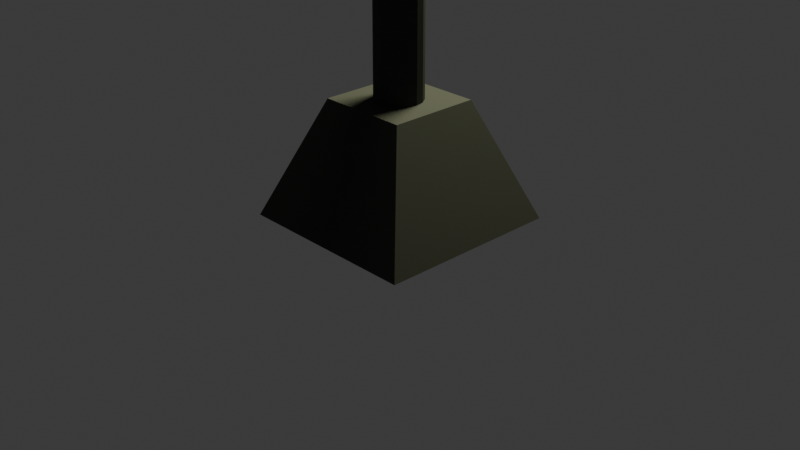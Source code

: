 # Source: streetlight.blend  (saved by Blender 4.3.34; exported with 4.5.12 LTS)
import bpy
from mathutils import Matrix  # noqa: F401  (used for matrix-valued properties, if any)

bpy.ops.wm.read_factory_settings(use_empty=True)
scene = bpy.context.scene
scene.name = 'Scene'

# ---- collections
col_streetlight = bpy.data.collections.new('streetlight'); scene.collection.children.link(col_streetlight)

# ---- materials (node trees are filled in below, after node groups)
mat_material_001 = bpy.data.materials.new('Material.001')

# ---- material node trees
mat_material_001.use_nodes = True; mat_material_001.node_tree.nodes.clear()
_N = mat_material_001.node_tree.nodes; _L = mat_material_001.node_tree.links
n0 = _N.new('ShaderNodeBsdfPrincipled'); n0.name = 'Principled BSDF'; n0.location = (10, 300)
n0.inputs[1].default_value = 0.3927
n0.inputs[2].default_value = 0.7873
n0.inputs[3].default_value = 1.0
n1 = _N.new('ShaderNodeOutputMaterial'); n1.name = 'Material Output'; n1.location = (300, 300)
n2 = _N.new('ShaderNodeValToRGB'); n2.name = 'Color Ramp'; n2.location = (-353, 291)
while len(n2.color_ramp.elements) > 1: n2.color_ramp.elements.remove(n2.color_ramp.elements[-1])
n2.color_ramp.elements[0].position = 0.0; n2.color_ramp.elements[0].color = (0.02416, 0.02416, 0.02416, 1.0)
_e = n2.color_ramp.elements.new(0.5); _e.color = (0.06663, 0.06663, 0.06663, 1.0)
_e = n2.color_ramp.elements.new(1.0); _e.color = (0.1274, 0.1274, 0.1274, 1.0)
_L.new(n0.outputs[0], n1.inputs[0])
_L.new(n2.outputs[0], n0.inputs[0])
n1.is_active_output = True

# ---- world
world_world = bpy.data.worlds.new('World'); scene.world = world_world
world_world.use_nodes = True; world_world.node_tree.nodes.clear()
_N = world_world.node_tree.nodes; _L = world_world.node_tree.links
n0 = _N.new('ShaderNodeOutputWorld'); n0.name = 'World Output'; n0.location = (300, 300)
n1 = _N.new('ShaderNodeBackground'); n1.name = 'Background'; n1.location = (10, 300)
n1.inputs[0].default_value = (0.05088, 0.05088, 0.05088, 1.0)
_L.new(n1.outputs[0], n0.inputs[0])
n0.is_active_output = True
world_world.color = (0.05088, 0.05088, 0.05088)
world_world.sun_shadow_jitter_overblur = 0.0

# ---- cameras
cam_camera = bpy.data.cameras.new('Camera')
cam_camera.clip_end = 100.0
cam_camera.ortho_scale = 7.314

# ---- lights
light_point = bpy.data.lights.new('Point', 'AREA')
light_point.color = (0.9514, 1.0, 0.6186)
light_point.energy = 1420.0
light_point.size = 0.4

# ---- meshes
me_cube_001 = bpy.data.meshes.new('Cube.001')
me_cube_001.from_pydata([(-1.0, -1.0, -1.0), (-0.4876, -0.4876, 1.0), (-1.0, 1.0, -1.0), (-0.4876, 0.4876, 1.0), (1.0, -1.0, -1.0), (0.4876, -0.4876, 1.0), (1.0, 1.0, -1.0), (0.4876, 0.4876, 1.0), (0.7436, 1.0, -1.0), (0.4936, 1.0, -1.0), (0.2436, 1.0, -1.0), (-0.00641, 1.0, -1.0), (-0.2564, 1.0, -1.0), (-0.5064, 1.0, -1.0), (-0.7564, 1.0, -1.0), (-0.3688, 0.4876, 1.0), (-0.2469, 0.4876, 1.0), (-0.125, 0.4876, 1.0), (-0.003125, 0.4876, 1.0), (0.1188, 0.4876, 1.0), (0.2407, 0.4876, 1.0), (0.3625, 0.4876, 1.0), (-0.7564, -1.0, -1.0), (-0.5064, -1.0, -1.0), (-0.2564, -1.0, -1.0), (-0.00641, -1.0, -1.0), (0.2436, -1.0, -1.0), (0.4936, -1.0, -1.0), (0.7436, -1.0, -1.0), (0.3625, -0.4876, 1.0), (0.2407, -0.4876, 1.0), (0.1188, -0.4876, 1.0), (-0.003125, -0.4876, 1.0), (-0.125, -0.4876, 1.0), (-0.2469, -0.4876, 1.0), (-0.3688, -0.4876, 1.0), (-1.0, 0.8, -1.0), (-1.0, 0.6, -1.0), (-1.0, 0.4, -1.0), (-1.0, 0.2, -1.0), (-1.0, 0.0, -1.0), (-1.0, -0.2, -1.0), (-1.0, -0.4, -1.0), (-1.0, -0.6, -1.0), (-1.0, -0.8, -1.0), (-0.4876, -0.39, 1.0), (-0.4876, -0.2925, 1.0), (-0.4876, -0.195, 1.0), (-0.4876, -0.09751, 1.0), (-0.4876, -7.451e-09, 1.0), (-0.4876, 0.09751, 1.0), (-0.4876, 0.195, 1.0), (-0.4876, 0.2925, 1.0), (-0.4876, 0.39, 1.0), (1.0, -0.8, -1.0), (1.0, -0.6, -1.0), (1.0, -0.4, -1.0), (1.0, -0.2, -1.0), (1.0, 0.0, -1.0), (1.0, 0.2, -1.0), (1.0, 0.4, -1.0), (1.0, 0.6, -1.0), (1.0, 0.8, -1.0), (0.4876, 0.39, 1.0), (0.4876, 0.2925, 1.0), (0.4876, 0.195, 1.0), (0.4876, 0.09751, 1.0), (0.4876, 7.451e-09, 1.0), (0.4876, -0.09751, 1.0), (0.4876, -0.195, 1.0), (0.4876, -0.2925, 1.0), (0.4876, -0.39, 1.0), (0.3625, 0.39, 1.0), (0.3625, 0.2925, 1.0), (0.3625, 0.195, 1.0), (0.3625, 0.09751, 1.0), (0.3625, 7.451e-09, 1.0), (0.3625, -0.09751, 1.0), (0.3625, -0.195, 1.0), (0.3625, -0.2925, 1.0), (0.3625, -0.39, 1.0), (0.2407, 0.39, 1.0), (0.2407, 0.2925, 1.0), (0.1733, 0.1764, 1.0), (0.2273, 0.09546, 1.0), (0.2463, -6.435e-09, 1.0), (0.2273, -0.09546, 1.0), (0.1733, -0.1764, 1.0), (0.2407, -0.2925, 1.0), (0.2407, -0.39, 1.0), (0.1188, 0.39, 1.0), (0.1188, 0.2925, 1.0), (0.09233, 0.2305, 1.0), (-0.003125, 1.975, 12.62), (-0.003125, 2.005, 12.55), (-0.003125, 2.045, 12.46), (0.09485, -0.2365, 1.0), (0.1188, -0.2925, 1.0), (0.1188, -0.39, 1.0), (-0.003125, 0.39, 1.0), (-0.003125, 0.2925, 1.0), (-0.003125, 0.2494, 1.0), (-0.003125, 2.108, 12.32), (0.09233, 1.91, 12.76), (0.09507, 1.975, 12.62), (-0.003125, -0.256, 1.0), (-0.003125, -0.2925, 1.0), (-0.003125, -0.39, 1.0), (-0.125, 0.39, 1.0), (-0.125, 0.2925, 1.0), (-0.09858, 0.2305, 1.0), (0.09507, 2.005, 12.55), (0.09507, 2.035, 12.48), (0.09233, 2.1, 12.34), (-0.1011, -0.2365, 1.0), (-0.125, -0.2925, 1.0), (-0.125, -0.39, 1.0), (-0.2469, 0.39, 1.0), (-0.2469, 0.2925, 1.0), (-0.1795, 0.1764, 1.0), (-0.2336, 0.09546, 1.0), (-0.2526, 1.59e-08, 1.0), (-0.2336, -0.09546, 1.0), (-0.1795, -0.1764, 1.0), (-0.2469, -0.2925, 1.0), (-0.2469, -0.39, 1.0), (-0.3688, 0.39, 1.0), (-0.3688, 0.2925, 1.0), (-0.3688, 0.195, 1.0), (-0.3688, 0.09751, 1.0), (-0.3688, 7.451e-09, 1.0), (-0.3688, -0.09751, 1.0), (-0.3688, -0.195, 1.0), (-0.3688, -0.2925, 1.0), (-0.3688, -0.39, 1.0), (-0.7564, 0.8, -1.0), (-0.7564, 0.6, -1.0), (-0.7564, 0.4, -1.0), (-0.7564, 0.2, -1.0), (-0.7564, 0.0, -1.0), (-0.7564, -0.2, -1.0), (-0.7564, -0.4, -1.0), (-0.7564, -0.6, -1.0), (-0.7564, -0.8, -1.0), (-0.5064, 0.8, -1.0), (-0.5064, 0.6, -1.0), (-0.5064, 0.4, -1.0), (-0.5064, 0.2, -1.0), (-0.5064, 0.0, -1.0), (-0.5064, -0.2, -1.0), (-0.5064, -0.4, -1.0), (-0.5064, -0.6, -1.0), (-0.5064, -0.8, -1.0), (-0.2564, 0.8, -1.0), (-0.2564, 0.6, -1.0), (-0.2564, 0.4, -1.0), (-0.2564, 0.2, -1.0), (-0.2564, 0.0, -1.0), (-0.2564, -0.2, -1.0), (-0.2564, -0.4, -1.0), (-0.2564, -0.6, -1.0), (-0.2564, -0.8, -1.0), (-0.00641, 0.8, -1.0), (-0.00641, 0.6, -1.0), (-0.00641, 0.4, -1.0), (-0.00641, 0.2, -1.0), (-0.00641, 0.0, -1.0), (-0.00641, -0.2, -1.0), (-0.00641, -0.4, -1.0), (-0.00641, -0.6, -1.0), (-0.00641, -0.8, -1.0), (0.2436, 0.8, -1.0), (0.2436, 0.6, -1.0), (0.2436, 0.4, -1.0), (0.2436, 0.2, -1.0), (0.2436, 0.0, -1.0), (0.2436, -0.2, -1.0), (0.2436, -0.4, -1.0), (0.2436, -0.6, -1.0), (0.2436, -0.8, -1.0), (0.4936, 0.8, -1.0), (0.4936, 0.6, -1.0), (0.4936, 0.4, -1.0), (0.4936, 0.2, -1.0), (0.4936, 0.0, -1.0), (0.4936, -0.2, -1.0), (0.4936, -0.4, -1.0), (0.4936, -0.6, -1.0), (0.4936, -0.8, -1.0), (0.7436, 0.8, -1.0), (0.7436, 0.6, -1.0), (0.7436, 0.4, -1.0), (0.7436, 0.2, -1.0), (0.7436, 0.0, -1.0), (0.7436, -0.2, -1.0), (0.7436, -0.4, -1.0), (0.7436, -0.6, -1.0), (0.7436, -0.8, -1.0), (0.1779, 0.181, 1.0), (0.2334, 0.09798, 1.0), (0.2529, -6.535e-09, 1.0), (0.2334, -0.09798, 1.0), (0.1779, -0.181, 1.0), (-0.1842, 0.181, 1.0), (-0.2397, 0.09798, 1.0), (-0.2592, 1.585e-08, 1.0), (-0.2397, -0.09798, 1.0), (-0.1842, -0.181, 1.0), (-0.1011, 0.2365, 1.0), (-0.09858, -0.2305, 1.0), (-0.003125, 0.256, 1.0), (-0.003125, -0.2494, 1.0), (0.09485, 0.2365, 1.0), (0.09233, -0.2305, 1.0), (-0.003125, 1.902, 12.78), (-0.09858, 2.1, 12.34), (-0.1013, 2.035, 12.48), (-0.1013, 2.005, 12.55), (-0.1013, 1.975, 12.62), (-0.09858, 1.91, 12.76), (-0.2336, 2.044, 12.46), (-0.2526, 2.005, 12.55), (-0.2336, 1.966, 12.64), (0.2273, 2.044, 12.46), (0.2463, 2.005, 12.55), (0.2273, 1.966, 12.64), (0.1733, 2.078, 12.39), (0.1733, 1.932, 12.71), (-0.1795, 2.078, 12.39), (-0.1795, 1.932, 12.71), (0.09233, 0.4846, 11.64), (0.09233, 0.1948, 11.2), (0.09233, 0.3733, 11.57), (0.09233, 0.2792, 11.46), (0.09233, 0.2165, 11.33), (0.09233, -0.1947, 11.45), (0.09233, 0.09401, 11.9), (0.09233, -0.1724, 11.58), (0.09233, -0.1097, 11.71), (0.09233, -0.01615, 11.83), (-0.003125, 0.4988, 11.63), (-0.003125, 0.2108, 11.19), (-0.003125, 0.3882, 11.56), (-0.003125, 0.2947, 11.45), (-0.003125, 0.2324, 11.32), (-0.003125, -0.2108, 11.46), (-0.003125, 0.07772, 11.91), (-0.003125, -0.1885, 11.59), (-0.003125, -0.1258, 11.72), (-0.003125, -0.03232, 11.84), (-0.09858, 0.482, 11.64), (-0.09858, 0.1947, 11.2), (-0.09858, 0.3717, 11.57), (-0.09858, 0.2784, 11.46), (-0.09858, 0.2163, 11.33), (-0.09858, -0.1947, 11.45), (-0.09858, 0.09509, 11.9), (-0.09858, -0.1723, 11.58), (-0.09858, -0.1094, 11.71), (-0.09858, -0.01549, 11.83), (-0.2336, 0.08069, 11.26), (-0.2336, 0.3838, 11.72), (-0.1795, 0.1482, 11.55), (-0.2336, 0.1036, 11.4), (-0.2336, 0.1693, 11.53), (-0.2336, 0.2676, 11.65), (-0.2526, 4.921e-10, 11.31), (-0.2526, 0.3006, 11.78), (-0.2526, 0.02288, 11.45), (-0.2526, 0.08803, 11.59), (-0.2526, 0.1855, 11.7), (-0.2336, -0.08068, 11.37), (-0.2336, 0.216, 11.83), (-0.2336, -0.05795, 11.5), (-0.2336, 0.006402, 11.64), (-0.2336, 0.1026, 11.75), (0.2273, 0.3749, 11.72), (0.2273, 0.08068, 11.27), (0.2273, 0.2621, 11.65), (0.2273, 0.1667, 11.53), (0.2273, 0.1029, 11.4), (0.2463, 0.2944, 11.78), (0.2463, -1.954e-10, 11.32), (0.2463, 0.1817, 11.7), (0.2463, 0.08622, 11.59), (0.2463, 0.02241, 11.45), (0.2273, 0.212, 11.83), (0.2273, -0.08067, 11.37), (0.2273, 0.1001, 11.75), (0.2273, 0.005237, 11.64), (0.2273, -0.05825, 11.5), (0.1733, 0.1491, 11.23), (0.1733, 0.4413, 11.67), (0.1733, 0.171, 11.36), (0.1733, 0.2343, 11.49), (0.1733, 0.3292, 11.6), (0.1733, 0.1413, 11.87), (0.1733, -0.1491, 11.42), (0.1733, 0.03044, 11.8), (0.1733, -0.06366, 11.68), (0.1733, -0.1267, 11.55), (-0.1795, 0.4358, 11.67), (-0.1795, 0.149, 11.23), (-0.2336, 0.08025, 11.59), (-0.1795, 0.3258, 11.6), (-0.1795, 0.2327, 11.49), (-0.1795, 0.1706, 11.36), (-0.1795, -0.1491, 11.41), (-0.1795, 0.1436, 11.87), (-0.1795, -0.1265, 11.55), (-0.1795, -0.06298, 11.68), (-0.1795, 0.03189, 11.8), (0.1188, 2.005, 12.55), (0.1188, 1.965, 12.64), (0.1188, 2.045, 12.46), (-0.125, 2.045, 12.46), (-0.125, 2.005, 12.55), (-0.125, 1.965, 12.64), (-0.003125, 2.035, 12.48), (-0.003125, 1.965, 12.64), (-0.8438, 2.096, 12.12), (-0.8438, 1.812, 12.98), (0.8205, 2.096, 12.12), (0.8205, 1.812, 12.98), (-0.4449, 3.476, 12.52), (-0.8438, 3.077, 12.12), (-0.5975, 3.446, 12.37), (-0.7269, 3.36, 12.24), (-0.8134, 3.23, 12.15), (-0.4449, 3.476, 12.58), (-0.8438, 3.077, 12.98), (-0.5975, 3.446, 12.73), (-0.7269, 3.36, 12.86), (-0.8134, 3.23, 12.95), (0.4216, 3.476, 12.52), (0.8205, 3.077, 12.12), (0.5742, 3.446, 12.37), (0.7036, 3.36, 12.24), (0.7901, 3.23, 12.15), (0.8205, 3.077, 12.98), (0.4216, 3.476, 12.58), (0.7901, 3.23, 12.95), (0.7036, 3.36, 12.86), (0.5742, 3.446, 12.73)], [], [(36, 53, 3, 2), (8, 21, 7, 6), (54, 71, 5, 4), (22, 35, 1, 0), (197, 54, 4, 28), (134, 45, 1, 35), (71, 80, 29, 5), (80, 89, 30, 29), (89, 98, 31, 30), (98, 107, 32, 31), (107, 116, 33, 32), (116, 125, 34, 33), (125, 134, 35, 34), (44, 143, 22, 0), (143, 152, 23, 22), (152, 161, 24, 23), (161, 170, 25, 24), (170, 179, 26, 25), (179, 188, 27, 26), (188, 197, 28, 27), (4, 5, 29, 28), (28, 29, 30, 27), (27, 30, 31, 26), (26, 31, 32, 25), (25, 32, 33, 24), (24, 33, 34, 23), (23, 34, 35, 22), (2, 3, 15, 14), (14, 15, 16, 13), (13, 16, 17, 12), (12, 17, 18, 11), (11, 18, 19, 10), (10, 19, 20, 9), (9, 20, 21, 8), (9, 8, 189, 180), (180, 189, 190, 181), (181, 190, 191, 182), (182, 191, 192, 183), (183, 192, 193, 184), (184, 193, 194, 185), (185, 194, 195, 186), (186, 195, 196, 187), (187, 196, 197, 188), (10, 9, 180, 171), (171, 180, 181, 172), (172, 181, 182, 173), (173, 182, 183, 174), (174, 183, 184, 175), (175, 184, 185, 176), (176, 185, 186, 177), (177, 186, 187, 178), (178, 187, 188, 179), (11, 10, 171, 162), (162, 171, 172, 163), (163, 172, 173, 164), (164, 173, 174, 165), (165, 174, 175, 166), (166, 175, 176, 167), (167, 176, 177, 168), (168, 177, 178, 169), (169, 178, 179, 170), (12, 11, 162, 153), (153, 162, 163, 154), (154, 163, 164, 155), (155, 164, 165, 156), (156, 165, 166, 157), (157, 166, 167, 158), (158, 167, 168, 159), (159, 168, 169, 160), (160, 169, 170, 161), (13, 12, 153, 144), (144, 153, 154, 145), (145, 154, 155, 146), (146, 155, 156, 147), (147, 156, 157, 148), (148, 157, 158, 149), (149, 158, 159, 150), (150, 159, 160, 151), (151, 160, 161, 152), (14, 13, 144, 135), (135, 144, 145, 136), (136, 145, 146, 137), (137, 146, 147, 138), (138, 147, 148, 139), (139, 148, 149, 140), (140, 149, 150, 141), (141, 150, 151, 142), (142, 151, 152, 143), (2, 14, 135, 36), (36, 135, 136, 37), (37, 136, 137, 38), (38, 137, 138, 39), (39, 138, 139, 40), (40, 139, 140, 41), (41, 140, 141, 42), (42, 141, 142, 43), (43, 142, 143, 44), (16, 15, 126, 117), (117, 126, 127, 118), (118, 127, 128, 203), (203, 128, 129, 204), (204, 129, 130, 205), (205, 130, 131, 206), (206, 131, 132, 207), (207, 132, 133, 124), (124, 133, 134, 125), (17, 16, 117, 108), (108, 117, 118, 109), (109, 118, 203, 208), (240, 250, 215, 102), (286, 281, 224, 225), (308, 256, 219, 229), (86, 85, 282, 287), (114, 207, 124, 115), (115, 124, 125, 116), (18, 17, 108, 99), (99, 108, 109, 100), (100, 109, 208, 210), (250, 301, 228, 215), (246, 236, 103, 214), (281, 276, 223, 224), (272, 308, 229, 222), (105, 114, 115, 106), (106, 115, 116, 107), (19, 18, 99, 90), (90, 99, 100, 91), (91, 100, 210, 212), (211, 213, 235, 245), (267, 272, 222, 221), (236, 296, 227, 103), (301, 303, 262, 261, 220, 228), (96, 105, 106, 97), (97, 106, 107, 98), (20, 19, 90, 81), (81, 90, 91, 82), (82, 91, 212, 198), (292, 230, 113, 226), (261, 267, 221, 220), (256, 246, 214, 219), (296, 286, 225, 227), (202, 96, 97, 88), (88, 97, 98, 89), (21, 20, 81, 72), (72, 81, 82, 73), (73, 82, 198, 74), (74, 198, 199, 75), (75, 199, 200, 76), (76, 200, 201, 77), (77, 201, 202, 78), (78, 202, 88, 79), (79, 88, 89, 80), (7, 21, 72, 63), (63, 72, 73, 64), (64, 73, 74, 65), (65, 74, 75, 66), (66, 75, 76, 67), (67, 76, 77, 68), (68, 77, 78, 69), (69, 78, 79, 70), (70, 79, 80, 71), (15, 3, 53, 126), (126, 53, 52, 127), (127, 52, 51, 128), (128, 51, 50, 129), (129, 50, 49, 130), (130, 49, 48, 131), (131, 48, 47, 132), (132, 47, 46, 133), (133, 46, 45, 134), (8, 6, 62, 189), (189, 62, 61, 190), (190, 61, 60, 191), (191, 60, 59, 192), (192, 59, 58, 193), (193, 58, 57, 194), (194, 57, 56, 195), (195, 56, 55, 196), (196, 55, 54, 197), (6, 7, 63, 62), (62, 63, 64, 61), (61, 64, 65, 60), (60, 65, 66, 59), (59, 66, 67, 58), (58, 67, 68, 57), (57, 68, 69, 56), (56, 69, 70, 55), (55, 70, 71, 54), (0, 1, 45, 44), (44, 45, 46, 43), (43, 46, 47, 42), (42, 47, 48, 41), (41, 48, 49, 40), (40, 49, 50, 39), (39, 50, 51, 38), (38, 51, 52, 37), (37, 52, 53, 36), (83, 84, 199, 198), (84, 85, 200, 199), (85, 86, 201, 200), (86, 87, 202, 201), (120, 119, 203, 204), (121, 120, 204, 205), (122, 121, 205, 206), (123, 122, 206, 207), (119, 110, 208, 203), (209, 123, 207, 114), (110, 101, 210, 208), (211, 209, 114, 105), (101, 92, 212, 210), (213, 211, 105, 96), (92, 83, 198, 212), (87, 213, 96, 202), (122, 123, 307, 271), (101, 110, 251, 241), (120, 121, 266, 260), (83, 92, 231, 291), (121, 122, 271, 266), (110, 119, 302, 251), (209, 211, 245, 255), (87, 86, 287, 297), (119, 120, 260, 262, 303, 302), (276, 292, 226, 223), (123, 209, 255, 307), (213, 87, 297, 235), (85, 84, 277, 282), (84, 83, 291, 277), (230, 240, 102, 113), (215, 228, 220, 315), (315, 220, 221, 316), (316, 221, 222, 317), (317, 222, 229, 219), (102, 215, 315, 95), (318, 216, 217, 94), (94, 217, 218, 93), (319, 317, 219, 214), (113, 102, 95, 314), (112, 318, 94, 111), (111, 94, 93, 104), (313, 319, 214, 103), (226, 113, 314, 223), (223, 314, 312, 224), (224, 312, 313, 225), (225, 313, 103, 227), (260, 263, 262), (263, 264, 262), (264, 265, 262), (265, 261, 262), (301, 304, 303), (304, 305, 303), (305, 306, 303), (306, 302, 303), (292, 276, 278, 295), (295, 278, 279, 294), (294, 279, 280, 293), (293, 280, 277, 291), (276, 281, 283, 278), (278, 283, 284, 279), (279, 284, 285, 280), (280, 285, 282, 277), (281, 286, 288, 283), (283, 288, 289, 284), (284, 289, 290, 285), (285, 290, 287, 282), (286, 296, 298, 288), (288, 298, 299, 289), (289, 299, 300, 290), (290, 300, 297, 287), (260, 266, 268, 263), (263, 268, 269, 264), (264, 269, 270, 265), (265, 270, 267, 261), (266, 271, 273, 268), (268, 273, 274, 269), (269, 274, 275, 270), (270, 275, 272, 267), (271, 307, 309, 273), (273, 309, 310, 274), (274, 310, 311, 275), (275, 311, 308, 272), (301, 250, 252, 304), (304, 252, 253, 305), (305, 253, 254, 306), (306, 254, 251, 302), (307, 255, 257, 309), (309, 257, 258, 310), (310, 258, 259, 311), (311, 259, 256, 308), (250, 240, 242, 252), (252, 242, 243, 253), (253, 243, 244, 254), (254, 244, 241, 251), (255, 245, 247, 257), (257, 247, 248, 258), (258, 248, 249, 259), (259, 249, 246, 256), (240, 230, 232, 242), (242, 232, 233, 243), (243, 233, 234, 244), (244, 234, 231, 241), (245, 235, 237, 247), (247, 237, 238, 248), (248, 238, 239, 249), (249, 239, 236, 246), (230, 292, 295, 232), (232, 295, 294, 233), (233, 294, 293, 234), (234, 293, 291, 231), (235, 297, 300, 237), (237, 300, 299, 238), (238, 299, 298, 239), (239, 298, 296, 236), (92, 101, 241, 231), (111, 104, 313, 312), (112, 111, 312, 314), (217, 216, 315, 316), (218, 217, 316, 317), (216, 318, 95, 315), (93, 218, 317, 319), (318, 112, 314, 95), (104, 93, 319, 313), (324, 329, 340, 334), (339, 330, 321, 323), (322, 323, 321, 320), (320, 321, 330, 325), (335, 339, 323, 322), (329, 324, 326, 331), (331, 326, 327, 332), (332, 327, 328, 333), (333, 328, 325, 330), (335, 325, 328, 338), (338, 328, 327, 337), (337, 327, 326, 336), (336, 326, 324, 334), (330, 339, 341, 333), (333, 341, 342, 332), (332, 342, 343, 331), (331, 343, 340, 329), (339, 335, 338, 341), (341, 338, 337, 342), (342, 337, 336, 343), (343, 336, 334, 340), (325, 335, 322, 320)])
_uv = me_cube_001.uv_layers.new(name='UVMap')
_uv.uv.foreach_set('vector', [0.7261, 0.7808, 0.6986, 0.6381, 0.7054, 0.6381, 0.7402, 0.7808, 0.7223, 0.1743, 0.6955, 0.02918, 0.7043, 0.02918, 0.7403, 0.1743, 0.7263, 0.5797, 0.6972, 0.4361, 0.7041, 0.4361, 0.7403, 0.5797, 0.7226, 0.3777, 0.6963, 0.2327, 0.7046, 0.2327, 0.7397, 0.3777, 0.9246, 0.2507, 0.9246, 0.2327, 0.9387, 0.2327, 0.9387, 0.2507, 0.6065, 0.8994, 0.6065, 0.9077, 0.5997, 0.9077, 0.5997, 0.8994, 0.6065, 0.8392, 0.6065, 0.8479, 0.5997, 0.8479, 0.5997, 0.8392, 0.6065, 0.8479, 0.6065, 0.8565, 0.5997, 0.8565, 0.5997, 0.8479, 0.6065, 0.8565, 0.6065, 0.8651, 0.5997, 0.8651, 0.5997, 0.8565, 0.6065, 0.8651, 0.6065, 0.8737, 0.5997, 0.8737, 0.5997, 0.8651, 0.6065, 0.8737, 0.6065, 0.8822, 0.5997, 0.8822, 0.5997, 0.8737, 0.6065, 0.8822, 0.6065, 0.8908, 0.5997, 0.8908, 0.5997, 0.8822, 0.6065, 0.8908, 0.6065, 0.8994, 0.5997, 0.8994, 0.5997, 0.8908, 0.9246, 0.3734, 0.9246, 0.3562, 0.9387, 0.3562, 0.9387, 0.3734, 0.9246, 0.3562, 0.9246, 0.3387, 0.9387, 0.3387, 0.9387, 0.3562, 0.9246, 0.3387, 0.9246, 0.3211, 0.9387, 0.3211, 0.9387, 0.3387, 0.9246, 0.3211, 0.9246, 0.3035, 0.9387, 0.3035, 0.9387, 0.3211, 0.9246, 0.3035, 0.9246, 0.2859, 0.9387, 0.2859, 0.9387, 0.3035, 0.9246, 0.2859, 0.9246, 0.2683, 0.9387, 0.2683, 0.9387, 0.2859, 0.9246, 0.2683, 0.9246, 0.2507, 0.9387, 0.2507, 0.9387, 0.2683, 0.5997, 0.3777, 0.6363, 0.2327, 0.645, 0.2327, 0.6176, 0.3777, 0.6176, 0.3777, 0.645, 0.2327, 0.6536, 0.2327, 0.6351, 0.3777, 0.6351, 0.3777, 0.6536, 0.2327, 0.6621, 0.2327, 0.6526, 0.3777, 0.6526, 0.3777, 0.6621, 0.2327, 0.6706, 0.2327, 0.6701, 0.3777, 0.6701, 0.3777, 0.6706, 0.2327, 0.6792, 0.2327, 0.6876, 0.3777, 0.6876, 0.3777, 0.6792, 0.2327, 0.6877, 0.2327, 0.7051, 0.3777, 0.7051, 0.3777, 0.6877, 0.2327, 0.6963, 0.2327, 0.7226, 0.3777, 0.5997, 0.1743, 0.6357, 0.02918, 0.644, 0.02918, 0.6168, 0.1743, 0.6168, 0.1743, 0.644, 0.02918, 0.6526, 0.02918, 0.6344, 0.1743, 0.6344, 0.1743, 0.6526, 0.02918, 0.6612, 0.02918, 0.652, 0.1743, 0.652, 0.1743, 0.6612, 0.02918, 0.6697, 0.02918, 0.6695, 0.1743, 0.6695, 0.1743, 0.6697, 0.02918, 0.6783, 0.02918, 0.6871, 0.1743, 0.6871, 0.1743, 0.6783, 0.02918, 0.6869, 0.02918, 0.7047, 0.1743, 0.7047, 0.1743, 0.6869, 0.02918, 0.6955, 0.02918, 0.7223, 0.1743, 0.7981, 0.2683, 0.7981, 0.2507, 0.8121, 0.2507, 0.8121, 0.2683, 0.8121, 0.2683, 0.8121, 0.2507, 0.8262, 0.2507, 0.8262, 0.2683, 0.8262, 0.2683, 0.8262, 0.2507, 0.8403, 0.2507, 0.8403, 0.2683, 0.8403, 0.2683, 0.8403, 0.2507, 0.8543, 0.2507, 0.8543, 0.2683, 0.8543, 0.2683, 0.8543, 0.2507, 0.8684, 0.2507, 0.8684, 0.2683, 0.8684, 0.2683, 0.8684, 0.2507, 0.8825, 0.2507, 0.8825, 0.2683, 0.8825, 0.2683, 0.8825, 0.2507, 0.8965, 0.2507, 0.8965, 0.2683, 0.8965, 0.2683, 0.8965, 0.2507, 0.9106, 0.2507, 0.9106, 0.2683, 0.9106, 0.2683, 0.9106, 0.2507, 0.9246, 0.2507, 0.9246, 0.2683, 0.7981, 0.2859, 0.7981, 0.2683, 0.8121, 0.2683, 0.8121, 0.2859, 0.8121, 0.2859, 0.8121, 0.2683, 0.8262, 0.2683, 0.8262, 0.2859, 0.8262, 0.2859, 0.8262, 0.2683, 0.8403, 0.2683, 0.8403, 0.2859, 0.8403, 0.2859, 0.8403, 0.2683, 0.8543, 0.2683, 0.8543, 0.2859, 0.8543, 0.2859, 0.8543, 0.2683, 0.8684, 0.2683, 0.8684, 0.2859, 0.8684, 0.2859, 0.8684, 0.2683, 0.8825, 0.2683, 0.8825, 0.2859, 0.8825, 0.2859, 0.8825, 0.2683, 0.8965, 0.2683, 0.8965, 0.2859, 0.8965, 0.2859, 0.8965, 0.2683, 0.9106, 0.2683, 0.9106, 0.2859, 0.9106, 0.2859, 0.9106, 0.2683, 0.9246, 0.2683, 0.9246, 0.2859, 0.7981, 0.3035, 0.7981, 0.2859, 0.8121, 0.2859, 0.8121, 0.3035, 0.8121, 0.3035, 0.8121, 0.2859, 0.8262, 0.2859, 0.8262, 0.3035, 0.8262, 0.3035, 0.8262, 0.2859, 0.8403, 0.2859, 0.8403, 0.3035, 0.8403, 0.3035, 0.8403, 0.2859, 0.8543, 0.2859, 0.8543, 0.3035, 0.8543, 0.3035, 0.8543, 0.2859, 0.8684, 0.2859, 0.8684, 0.3035, 0.8684, 0.3035, 0.8684, 0.2859, 0.8825, 0.2859, 0.8825, 0.3035, 0.8825, 0.3035, 0.8825, 0.2859, 0.8965, 0.2859, 0.8965, 0.3035, 0.8965, 0.3035, 0.8965, 0.2859, 0.9106, 0.2859, 0.9106, 0.3035, 0.9106, 0.3035, 0.9106, 0.2859, 0.9246, 0.2859, 0.9246, 0.3035, 0.7981, 0.3211, 0.7981, 0.3035, 0.8121, 0.3035, 0.8121, 0.3211, 0.8121, 0.3211, 0.8121, 0.3035, 0.8262, 0.3035, 0.8262, 0.3211, 0.8262, 0.3211, 0.8262, 0.3035, 0.8403, 0.3035, 0.8403, 0.3211, 0.8403, 0.3211, 0.8403, 0.3035, 0.8543, 0.3035, 0.8543, 0.3211, 0.8543, 0.3211, 0.8543, 0.3035, 0.8684, 0.3035, 0.8684, 0.3211, 0.8684, 0.3211, 0.8684, 0.3035, 0.8825, 0.3035, 0.8825, 0.3211, 0.8825, 0.3211, 0.8825, 0.3035, 0.8965, 0.3035, 0.8965, 0.3211, 0.8965, 0.3211, 0.8965, 0.3035, 0.9106, 0.3035, 0.9106, 0.3211, 0.9106, 0.3211, 0.9106, 0.3035, 0.9246, 0.3035, 0.9246, 0.3211, 0.7981, 0.3387, 0.7981, 0.3211, 0.8121, 0.3211, 0.8121, 0.3387, 0.8121, 0.3387, 0.8121, 0.3211, 0.8262, 0.3211, 0.8262, 0.3387, 0.8262, 0.3387, 0.8262, 0.3211, 0.8403, 0.3211, 0.8403, 0.3387, 0.8403, 0.3387, 0.8403, 0.3211, 0.8543, 0.3211, 0.8543, 0.3387, 0.8543, 0.3387, 0.8543, 0.3211, 0.8684, 0.3211, 0.8684, 0.3387, 0.8684, 0.3387, 0.8684, 0.3211, 0.8825, 0.3211, 0.8825, 0.3387, 0.8825, 0.3387, 0.8825, 0.3211, 0.8965, 0.3211, 0.8965, 0.3387, 0.8965, 0.3387, 0.8965, 0.3211, 0.9106, 0.3211, 0.9106, 0.3387, 0.9106, 0.3387, 0.9106, 0.3211, 0.9246, 0.3211, 0.9246, 0.3387, 0.7981, 0.3562, 0.7981, 0.3387, 0.8121, 0.3387, 0.8121, 0.3562, 0.8121, 0.3562, 0.8121, 0.3387, 0.8262, 0.3387, 0.8262, 0.3562, 0.8262, 0.3562, 0.8262, 0.3387, 0.8403, 0.3387, 0.8403, 0.3562, 0.8403, 0.3562, 0.8403, 0.3387, 0.8543, 0.3387, 0.8543, 0.3562, 0.8543, 0.3562, 0.8543, 0.3387, 0.8684, 0.3387, 0.8684, 0.3562, 0.8684, 0.3562, 0.8684, 0.3387, 0.8825, 0.3387, 0.8825, 0.3562, 0.8825, 0.3562, 0.8825, 0.3387, 0.8965, 0.3387, 0.8965, 0.3562, 0.8965, 0.3562, 0.8965, 0.3387, 0.9106, 0.3387, 0.9106, 0.3562, 0.9106, 0.3562, 0.9106, 0.3387, 0.9246, 0.3387, 0.9246, 0.3562, 0.7981, 0.3734, 0.7981, 0.3562, 0.8121, 0.3562, 0.8121, 0.3734, 0.8121, 0.3734, 0.8121, 0.3562, 0.8262, 0.3562, 0.8262, 0.3734, 0.8262, 0.3734, 0.8262, 0.3562, 0.8403, 0.3562, 0.8403, 0.3734, 0.8403, 0.3734, 0.8403, 0.3562, 0.8543, 0.3562, 0.8543, 0.3734, 0.8543, 0.3734, 0.8543, 0.3562, 0.8684, 0.3562, 0.8684, 0.3734, 0.8684, 0.3734, 0.8684, 0.3562, 0.8825, 0.3562, 0.8825, 0.3734, 0.8825, 0.3734, 0.8825, 0.3562, 0.8965, 0.3562, 0.8965, 0.3734, 0.8965, 0.3734, 0.8965, 0.3562, 0.9106, 0.3562, 0.9106, 0.3734, 0.9106, 0.3734, 0.9106, 0.3562, 0.9246, 0.3562, 0.9246, 0.3734, 0.6682, 0.8908, 0.6682, 0.8994, 0.6614, 0.8994, 0.6614, 0.8908, 0.6614, 0.8908, 0.6614, 0.8994, 0.6545, 0.8994, 0.6545, 0.8908, 0.6545, 0.8908, 0.6545, 0.8994, 0.6477, 0.8994, 0.6467, 0.8864, 0.6467, 0.8864, 0.6477, 0.8994, 0.6408, 0.8994, 0.6408, 0.8903, 0.6408, 0.8903, 0.6408, 0.8994, 0.634, 0.8994, 0.634, 0.8917, 0.634, 0.8917, 0.634, 0.8994, 0.6271, 0.8994, 0.6271, 0.8903, 0.6271, 0.8903, 0.6271, 0.8994, 0.6202, 0.8994, 0.6212, 0.8864, 0.6212, 0.8864, 0.6202, 0.8994, 0.6134, 0.8994, 0.6134, 0.8908, 0.6134, 0.8908, 0.6134, 0.8994, 0.6065, 0.8994, 0.6065, 0.8908, 0.6682, 0.8822, 0.6682, 0.8908, 0.6614, 0.8908, 0.6614, 0.8822, 0.6614, 0.8822, 0.6614, 0.8908, 0.6545, 0.8908, 0.6545, 0.8822, 0.6545, 0.8822, 0.6545, 0.8908, 0.6467, 0.8864, 0.6506, 0.8806, 0.9584, 0.1429, 0.9517, 0.1441, 0.9517, 0.02972, 0.9584, 0.02918, 0.3535, 0.1103, 0.3472, 0.1132, 0.2375, 0.03996, 0.2413, 0.03428, 0.9371, 0.5623, 0.9314, 0.5657, 0.9314, 0.4376, 0.9371, 0.4361, 0.2495, 0.8607, 0.2428, 0.8598, 0.3623, 0.148, 0.3686, 0.1452, 0.6173, 0.8806, 0.6212, 0.8864, 0.6134, 0.8908, 0.6134, 0.8822, 0.6134, 0.8822, 0.6134, 0.8908, 0.6065, 0.8908, 0.6065, 0.8822, 0.6682, 0.8737, 0.6682, 0.8822, 0.6614, 0.8822, 0.6614, 0.8737, 0.6614, 0.8737, 0.6614, 0.8822, 0.6545, 0.8822, 0.6545, 0.8737, 0.6545, 0.8737, 0.6545, 0.8822, 0.6506, 0.8806, 0.652, 0.8737, 0.9517, 0.1441, 0.946, 0.1473, 0.946, 0.03124, 0.9517, 0.02972, 0.9247, 0.5669, 0.918, 0.5658, 0.918, 0.4376, 0.9247, 0.4381, 0.3472, 0.1132, 0.341, 0.1158, 0.2338, 0.04537, 0.2375, 0.03996, 0.04954, 0.1099, 0.04415, 0.1074, 0.1585, 0.02918, 0.1615, 0.03418, 0.6159, 0.8737, 0.6173, 0.8806, 0.6134, 0.8822, 0.6134, 0.8737, 0.6134, 0.8737, 0.6134, 0.8822, 0.6065, 0.8822, 0.6065, 0.8737, 0.6682, 0.8651, 0.6682, 0.8737, 0.6614, 0.8737, 0.6614, 0.8651, 0.6614, 0.8651, 0.6614, 0.8737, 0.6545, 0.8737, 0.6545, 0.8651, 0.6545, 0.8651, 0.6545, 0.8737, 0.652, 0.8737, 0.6506, 0.8668, 0.4452, 0.7798, 0.4387, 0.7795, 0.4376, 0.05812, 0.4442, 0.05772, 0.05596, 0.1126, 0.04954, 0.1099, 0.1615, 0.03418, 0.1652, 0.03985, 0.918, 0.5658, 0.9123, 0.5625, 0.9123, 0.4361, 0.918, 0.4376, 0.06675, 0.118, 0.04291, 0.128, 0.04826, 0.13, 0.06239, 0.1152, 0.169, 0.04532, 0.1723, 0.04977, 0.6173, 0.8668, 0.6159, 0.8737, 0.6134, 0.8737, 0.6134, 0.8651, 0.6134, 0.8651, 0.6134, 0.8737, 0.6065, 0.8737, 0.6065, 0.8651, 0.6682, 0.8565, 0.6682, 0.8651, 0.6614, 0.8651, 0.6614, 0.8565, 0.6614, 0.8565, 0.6614, 0.8651, 0.6545, 0.8651, 0.6545, 0.8565, 0.6545, 0.8565, 0.6545, 0.8651, 0.6506, 0.8668, 0.6467, 0.8609, 0.9708, 0.1469, 0.9651, 0.1439, 0.9651, 0.02972, 0.9708, 0.03124, 0.06239, 0.1152, 0.05596, 0.1126, 0.1652, 0.03985, 0.169, 0.04532, 0.9314, 0.5657, 0.9247, 0.5669, 0.9247, 0.4381, 0.9314, 0.4376, 0.359, 0.1076, 0.3535, 0.1103, 0.2413, 0.03428, 0.2445, 0.02918, 0.6212, 0.8609, 0.6173, 0.8668, 0.6134, 0.8651, 0.6134, 0.8565, 0.6134, 0.8565, 0.6134, 0.8651, 0.6065, 0.8651, 0.6065, 0.8565, 0.6682, 0.8479, 0.6682, 0.8565, 0.6614, 0.8565, 0.6614, 0.8479, 0.6614, 0.8479, 0.6614, 0.8565, 0.6545, 0.8565, 0.6545, 0.8479, 0.6545, 0.8479, 0.6545, 0.8565, 0.6467, 0.8609, 0.6477, 0.8479, 0.6477, 0.8479, 0.6467, 0.8609, 0.6408, 0.857, 0.6408, 0.8479, 0.6408, 0.8479, 0.6408, 0.857, 0.634, 0.8557, 0.634, 0.8479, 0.634, 0.8479, 0.634, 0.8557, 0.6271, 0.857, 0.6271, 0.8479, 0.6271, 0.8479, 0.6271, 0.857, 0.6212, 0.8609, 0.6202, 0.8479, 0.6202, 0.8479, 0.6212, 0.8609, 0.6134, 0.8565, 0.6134, 0.8479, 0.6134, 0.8479, 0.6134, 0.8565, 0.6065, 0.8565, 0.6065, 0.8479, 0.6682, 0.8392, 0.6682, 0.8479, 0.6614, 0.8479, 0.6614, 0.8392, 0.6614, 0.8392, 0.6614, 0.8479, 0.6545, 0.8479, 0.6545, 0.8392, 0.6545, 0.8392, 0.6545, 0.8479, 0.6477, 0.8479, 0.6477, 0.8392, 0.6477, 0.8392, 0.6477, 0.8479, 0.6408, 0.8479, 0.6408, 0.8392, 0.6408, 0.8392, 0.6408, 0.8479, 0.634, 0.8479, 0.634, 0.8392, 0.634, 0.8392, 0.634, 0.8479, 0.6271, 0.8479, 0.6271, 0.8392, 0.6271, 0.8392, 0.6271, 0.8479, 0.6202, 0.8479, 0.6202, 0.8392, 0.6202, 0.8392, 0.6202, 0.8479, 0.6134, 0.8479, 0.6134, 0.8392, 0.6134, 0.8392, 0.6134, 0.8479, 0.6065, 0.8479, 0.6065, 0.8392, 0.6682, 0.8994, 0.6682, 0.9077, 0.6614, 0.9077, 0.6614, 0.8994, 0.6614, 0.8994, 0.6614, 0.9077, 0.6545, 0.9077, 0.6545, 0.8994, 0.6545, 0.8994, 0.6545, 0.9077, 0.6477, 0.9077, 0.6477, 0.8994, 0.6477, 0.8994, 0.6477, 0.9077, 0.6408, 0.9077, 0.6408, 0.8994, 0.6408, 0.8994, 0.6408, 0.9077, 0.634, 0.9077, 0.634, 0.8994, 0.634, 0.8994, 0.634, 0.9077, 0.6271, 0.9077, 0.6271, 0.8994, 0.6271, 0.8994, 0.6271, 0.9077, 0.6202, 0.9077, 0.6202, 0.8994, 0.6202, 0.8994, 0.6202, 0.9077, 0.6134, 0.9077, 0.6134, 0.8994, 0.6134, 0.8994, 0.6134, 0.9077, 0.6065, 0.9077, 0.6065, 0.8994, 0.7981, 0.2507, 0.7981, 0.2327, 0.8121, 0.2327, 0.8121, 0.2507, 0.8121, 0.2507, 0.8121, 0.2327, 0.8262, 0.2327, 0.8262, 0.2507, 0.8262, 0.2507, 0.8262, 0.2327, 0.8403, 0.2327, 0.8403, 0.2507, 0.8403, 0.2507, 0.8403, 0.2327, 0.8543, 0.2327, 0.8543, 0.2507, 0.8543, 0.2507, 0.8543, 0.2327, 0.8684, 0.2327, 0.8684, 0.2507, 0.8684, 0.2507, 0.8684, 0.2327, 0.8825, 0.2327, 0.8825, 0.2507, 0.8825, 0.2507, 0.8825, 0.2327, 0.8965, 0.2327, 0.8965, 0.2507, 0.8965, 0.2507, 0.8965, 0.2327, 0.9106, 0.2327, 0.9106, 0.2507, 0.9106, 0.2507, 0.9106, 0.2327, 0.9246, 0.2327, 0.9246, 0.2507, 0.5997, 0.5797, 0.6355, 0.4361, 0.6424, 0.4361, 0.6137, 0.5797, 0.6137, 0.5797, 0.6424, 0.4361, 0.6492, 0.4361, 0.6278, 0.5797, 0.6278, 0.5797, 0.6492, 0.4361, 0.6561, 0.4361, 0.6419, 0.5797, 0.6419, 0.5797, 0.6561, 0.4361, 0.663, 0.4361, 0.6559, 0.5797, 0.6559, 0.5797, 0.663, 0.4361, 0.6698, 0.4361, 0.67, 0.5797, 0.67, 0.5797, 0.6698, 0.4361, 0.6767, 0.4361, 0.6841, 0.5797, 0.6841, 0.5797, 0.6767, 0.4361, 0.6835, 0.4361, 0.6981, 0.5797, 0.6981, 0.5797, 0.6835, 0.4361, 0.6904, 0.4361, 0.7122, 0.5797, 0.7122, 0.5797, 0.6904, 0.4361, 0.6972, 0.4361, 0.7263, 0.5797, 0.5997, 0.7808, 0.6369, 0.6381, 0.6438, 0.6381, 0.6137, 0.7808, 0.6137, 0.7808, 0.6438, 0.6381, 0.6506, 0.6381, 0.6278, 0.7808, 0.6278, 0.7808, 0.6506, 0.6381, 0.6575, 0.6381, 0.6418, 0.7808, 0.6418, 0.7808, 0.6575, 0.6381, 0.6643, 0.6381, 0.6559, 0.7808, 0.6559, 0.7808, 0.6643, 0.6381, 0.6712, 0.6381, 0.6699, 0.7808, 0.6699, 0.7808, 0.6712, 0.6381, 0.678, 0.6381, 0.684, 0.7808, 0.684, 0.7808, 0.678, 0.6381, 0.6849, 0.6381, 0.698, 0.7808, 0.698, 0.7808, 0.6849, 0.6381, 0.6917, 0.6381, 0.7121, 0.7808, 0.7121, 0.7808, 0.6917, 0.6381, 0.6986, 0.6381, 0.7261, 0.7808, 0.6464, 0.8613, 0.6407, 0.8575, 0.6408, 0.857, 0.6467, 0.8609, 0.6407, 0.8575, 0.634, 0.8561, 0.634, 0.8557, 0.6408, 0.857, 0.634, 0.8561, 0.6272, 0.8575, 0.6271, 0.857, 0.634, 0.8557, 0.6272, 0.8575, 0.6215, 0.8613, 0.6212, 0.8609, 0.6271, 0.857, 0.6407, 0.8899, 0.6464, 0.8861, 0.6467, 0.8864, 0.6408, 0.8903, 0.634, 0.8912, 0.6407, 0.8899, 0.6408, 0.8903, 0.634, 0.8917, 0.6272, 0.8899, 0.634, 0.8912, 0.634, 0.8917, 0.6271, 0.8903, 0.6215, 0.8861, 0.6272, 0.8899, 0.6271, 0.8903, 0.6212, 0.8864, 0.6464, 0.8861, 0.6502, 0.8804, 0.6506, 0.8806, 0.6467, 0.8864, 0.6177, 0.8804, 0.6215, 0.8861, 0.6212, 0.8864, 0.6173, 0.8806, 0.6502, 0.8804, 0.6515, 0.8737, 0.652, 0.8737, 0.6506, 0.8806, 0.6164, 0.8737, 0.6177, 0.8804, 0.6173, 0.8806, 0.6159, 0.8737, 0.6515, 0.8737, 0.6502, 0.8669, 0.6506, 0.8668, 0.652, 0.8737, 0.6177, 0.8669, 0.6164, 0.8737, 0.6159, 0.8737, 0.6173, 0.8668, 0.6502, 0.8669, 0.6464, 0.8613, 0.6467, 0.8609, 0.6506, 0.8668, 0.6215, 0.8613, 0.6177, 0.8669, 0.6173, 0.8668, 0.6212, 0.8609, 0.1533, 0.8631, 0.1478, 0.8637, 0.02918, 0.1425, 0.03433, 0.1453, 0.5289, 0.7484, 0.5222, 0.7481, 0.5222, 0.04827, 0.5289, 0.04927, 0.1665, 0.8609, 0.1599, 0.8621, 0.04051, 0.1482, 0.04676, 0.1509, 0.5413, 0.7472, 0.5356, 0.7481, 0.5356, 0.04842, 0.5413, 0.04588, 0.1599, 0.8621, 0.1533, 0.8631, 0.03433, 0.1453, 0.04051, 0.1482, 0.5222, 0.7481, 0.5165, 0.7473, 0.5164, 0.04554, 0.5222, 0.04827, 0.4521, 0.7797, 0.4452, 0.7798, 0.4442, 0.05772, 0.4509, 0.05842, 0.2551, 0.8613, 0.2495, 0.8607, 0.3686, 0.1452, 0.3739, 0.1425, 0.1723, 0.8597, 0.1665, 0.8609, 0.04676, 0.1509, 0.04826, 0.13, 0.04291, 0.128, 0.05194, 0.1517, 0.341, 0.1158, 0.3359, 0.1179, 0.2306, 0.04967, 0.2338, 0.04537, 0.4581, 0.779, 0.4521, 0.7797, 0.4509, 0.05842, 0.4569, 0.06011, 0.4387, 0.7795, 0.4334, 0.7786, 0.4322, 0.05954, 0.4376, 0.05812, 0.2428, 0.8598, 0.2362, 0.8585, 0.3562, 0.1504, 0.3623, 0.148, 0.2362, 0.8585, 0.2306, 0.8572, 0.351, 0.1521, 0.3562, 0.1504, 0.9651, 0.1439, 0.9584, 0.1429, 0.9584, 0.02918, 0.9651, 0.02972, 0.2306, 0.9333, 0.2332, 0.927, 0.238, 0.9222, 0.2393, 0.9297, 0.2393, 0.9297, 0.238, 0.9222, 0.2442, 0.9196, 0.2459, 0.9284, 0.2459, 0.9284, 0.2442, 0.9196, 0.2509, 0.9197, 0.2525, 0.9272, 0.2525, 0.9272, 0.2509, 0.9197, 0.2571, 0.9223, 0.2618, 0.9272, 0.2306, 0.9402, 0.2306, 0.9333, 0.2393, 0.9297, 0.2409, 0.9382, 0.2425, 0.9378, 0.2412, 0.9311, 0.2462, 0.9301, 0.2475, 0.9369, 0.2475, 0.9369, 0.2462, 0.9301, 0.2512, 0.9291, 0.2525, 0.9359, 0.2541, 0.9356, 0.2525, 0.9272, 0.2618, 0.9272, 0.2644, 0.9335, 0.2332, 0.9465, 0.2306, 0.9402, 0.2409, 0.9382, 0.2426, 0.9466, 0.2439, 0.9446, 0.2425, 0.9378, 0.2475, 0.9369, 0.2488, 0.9436, 0.2488, 0.9436, 0.2475, 0.9369, 0.2525, 0.9359, 0.2538, 0.9427, 0.2558, 0.944, 0.2541, 0.9356, 0.2644, 0.9335, 0.2644, 0.9404, 0.238, 0.9514, 0.2332, 0.9465, 0.2426, 0.9466, 0.2442, 0.954, 0.2442, 0.954, 0.2426, 0.9466, 0.2492, 0.9453, 0.2509, 0.9541, 0.2509, 0.9541, 0.2492, 0.9453, 0.2558, 0.944, 0.2571, 0.9515, 0.2571, 0.9515, 0.2558, 0.944, 0.2644, 0.9404, 0.2618, 0.9467, 0.7301, 0.8581, 0.7282, 0.8493, 0.7301, 0.8392, 0.7282, 0.8493, 0.7266, 0.8412, 0.7301, 0.8392, 0.7266, 0.9314, 0.7282, 0.9245, 0.73, 0.9336, 0.7282, 0.9245, 0.73, 0.9165, 0.73, 0.9336, 0.06675, 0.118, 0.05995, 0.1243, 0.04291, 0.128, 0.05995, 0.1243, 0.05475, 0.1328, 0.04291, 0.128, 0.05475, 0.1328, 0.05194, 0.1425, 0.04291, 0.128, 0.05194, 0.1425, 0.05194, 0.1517, 0.04291, 0.128, 0.3359, 0.1179, 0.341, 0.1158, 0.348, 0.1223, 0.3428, 0.1242, 0.3428, 0.1242, 0.348, 0.1223, 0.3533, 0.1311, 0.3481, 0.1329, 0.3481, 0.1329, 0.3533, 0.1311, 0.3562, 0.141, 0.351, 0.1427, 0.351, 0.1427, 0.3562, 0.141, 0.3562, 0.1504, 0.351, 0.1521, 0.341, 0.1158, 0.3472, 0.1132, 0.3541, 0.1197, 0.348, 0.1223, 0.348, 0.1223, 0.3541, 0.1197, 0.3595, 0.1286, 0.3533, 0.1311, 0.3533, 0.1311, 0.3595, 0.1286, 0.3623, 0.1386, 0.3562, 0.141, 0.3562, 0.141, 0.3623, 0.1386, 0.3623, 0.148, 0.3562, 0.1504, 0.3472, 0.1132, 0.3535, 0.1103, 0.3604, 0.1168, 0.3541, 0.1197, 0.3541, 0.1197, 0.3604, 0.1168, 0.3657, 0.1258, 0.3595, 0.1286, 0.3595, 0.1286, 0.3657, 0.1258, 0.3685, 0.1357, 0.3623, 0.1386, 0.3623, 0.1386, 0.3685, 0.1357, 0.3686, 0.1452, 0.3623, 0.148, 0.3535, 0.1103, 0.359, 0.1076, 0.3658, 0.1142, 0.3604, 0.1168, 0.3604, 0.1168, 0.3658, 0.1142, 0.371, 0.1231, 0.3657, 0.1258, 0.3657, 0.1258, 0.371, 0.1231, 0.3739, 0.133, 0.3685, 0.1357, 0.3685, 0.1357, 0.3739, 0.133, 0.3739, 0.1425, 0.3686, 0.1452, 0.04676, 0.1509, 0.04051, 0.1482, 0.04052, 0.1385, 0.04677, 0.1412, 0.04677, 0.1412, 0.04052, 0.1385, 0.04346, 0.1284, 0.04974, 0.131, 0.04974, 0.131, 0.04346, 0.1284, 0.04888, 0.1193, 0.05523, 0.1219, 0.05523, 0.1219, 0.04888, 0.1193, 0.05596, 0.1126, 0.06239, 0.1152, 0.04051, 0.1482, 0.03433, 0.1453, 0.03434, 0.1357, 0.04052, 0.1385, 0.04052, 0.1385, 0.03434, 0.1357, 0.03724, 0.1255, 0.04346, 0.1284, 0.04346, 0.1284, 0.03724, 0.1255, 0.04257, 0.1165, 0.04888, 0.1193, 0.04888, 0.1193, 0.04257, 0.1165, 0.04954, 0.1099, 0.05596, 0.1126, 0.03433, 0.1453, 0.02918, 0.1425, 0.02919, 0.133, 0.03434, 0.1357, 0.03434, 0.1357, 0.02919, 0.133, 0.03204, 0.123, 0.03724, 0.1255, 0.03724, 0.1255, 0.03204, 0.123, 0.03729, 0.114, 0.04257, 0.1165, 0.04257, 0.1165, 0.03729, 0.114, 0.04415, 0.1074, 0.04954, 0.1099, 0.946, 0.1473, 0.9517, 0.1441, 0.9517, 0.1519, 0.946, 0.1551, 0.05995, 0.1243, 0.06369, 0.1254, 0.05847, 0.134, 0.05475, 0.1328, 0.5165, 0.02918, 0.5222, 0.03193, 0.5222, 0.03975, 0.5165, 0.03702, 0.5165, 0.03702, 0.5222, 0.03975, 0.5222, 0.04827, 0.5164, 0.04554, 0.4569, 0.06011, 0.4509, 0.05842, 0.4511, 0.04895, 0.4571, 0.05056, 0.4571, 0.05056, 0.4511, 0.04895, 0.4515, 0.03888, 0.4575, 0.04042, 0.4575, 0.04042, 0.4515, 0.03888, 0.4521, 0.02977, 0.4581, 0.03125, 0.9371, 0.5702, 0.9314, 0.5735, 0.9314, 0.5657, 0.9371, 0.5623, 0.9517, 0.1441, 0.9584, 0.1429, 0.9584, 0.1507, 0.9517, 0.1519, 0.9517, 0.1519, 0.9584, 0.1507, 0.9584, 0.1574, 0.9517, 0.1585, 0.5222, 0.03193, 0.5289, 0.03289, 0.5289, 0.04073, 0.5222, 0.03975, 0.5222, 0.03975, 0.5289, 0.04073, 0.5289, 0.04927, 0.5222, 0.04827, 0.4509, 0.05842, 0.4442, 0.05772, 0.4443, 0.04829, 0.4511, 0.04895, 0.4511, 0.04895, 0.4443, 0.04829, 0.4447, 0.03826, 0.4515, 0.03888, 0.4515, 0.03888, 0.4447, 0.03826, 0.4453, 0.02918, 0.4521, 0.02977, 0.9314, 0.5735, 0.9247, 0.5747, 0.9247, 0.5669, 0.9314, 0.5657, 0.9584, 0.1429, 0.9651, 0.1439, 0.9651, 0.1518, 0.9584, 0.1507, 0.9584, 0.1507, 0.9651, 0.1518, 0.9651, 0.1585, 0.9584, 0.1574, 0.5289, 0.03289, 0.5356, 0.03194, 0.5356, 0.03983, 0.5289, 0.04073, 0.5289, 0.04073, 0.5356, 0.03983, 0.5356, 0.04842, 0.5289, 0.04927, 0.4442, 0.05772, 0.4376, 0.05812, 0.4377, 0.04868, 0.4443, 0.04829, 0.4443, 0.04829, 0.4377, 0.04868, 0.4381, 0.03865, 0.4447, 0.03826, 0.4447, 0.03826, 0.4381, 0.03865, 0.4387, 0.02957, 0.4453, 0.02918, 0.9247, 0.5747, 0.918, 0.5736, 0.918, 0.5658, 0.9247, 0.5669, 0.9651, 0.1439, 0.9708, 0.1469, 0.9708, 0.1549, 0.9651, 0.1518, 0.9651, 0.1518, 0.9708, 0.1549, 0.9708, 0.1616, 0.9651, 0.1585, 0.5356, 0.03194, 0.5413, 0.02923, 0.5413, 0.03721, 0.5356, 0.03983, 0.5356, 0.03983, 0.5413, 0.03721, 0.5413, 0.04588, 0.5356, 0.04842, 0.4376, 0.05812, 0.4322, 0.05954, 0.4324, 0.05005, 0.4377, 0.04868, 0.4377, 0.04868, 0.4324, 0.05005, 0.4328, 0.03999, 0.4381, 0.03865, 0.4381, 0.03865, 0.4328, 0.03999, 0.4334, 0.03089, 0.4387, 0.02957, 0.918, 0.5736, 0.9123, 0.5703, 0.9123, 0.5625, 0.918, 0.5658, 0.5356, 0.7481, 0.5289, 0.7484, 0.5289, 0.04927, 0.5356, 0.04842, 0.2488, 0.9436, 0.2538, 0.9427, 0.2558, 0.944, 0.2492, 0.9453, 0.2439, 0.9446, 0.2488, 0.9436, 0.2492, 0.9453, 0.2426, 0.9466, 0.2462, 0.9301, 0.2412, 0.9311, 0.2393, 0.9297, 0.2459, 0.9284, 0.2512, 0.9291, 0.2462, 0.9301, 0.2459, 0.9284, 0.2525, 0.9272, 0.2412, 0.9311, 0.2425, 0.9378, 0.2409, 0.9382, 0.2393, 0.9297, 0.2525, 0.9359, 0.2512, 0.9291, 0.2525, 0.9272, 0.2541, 0.9356, 0.2425, 0.9378, 0.2439, 0.9446, 0.2426, 0.9466, 0.2409, 0.9382, 0.2538, 0.9427, 0.2525, 0.9359, 0.2541, 0.9356, 0.2558, 0.944, 0.9423, 0.8942, 0.9382, 0.8942, 0.9382, 0.8333, 0.9423, 0.8333, 0.8875, 0.6381, 0.8875, 0.7551, 0.7985, 0.7551, 0.7985, 0.6381, 0.7987, 0.439, 0.8539, 0.4361, 0.8539, 0.5526, 0.7987, 0.5555, 0.7985, 0.8336, 0.8587, 0.8135, 0.8587, 0.9024, 0.7985, 0.9026, 0.4922, 0.9272, 0.4322, 0.9272, 0.4322, 0.8382, 0.4922, 0.8582, 0.9382, 0.8942, 0.9423, 0.8942, 0.9523, 0.905, 0.9273, 0.905, 0.9273, 0.905, 0.9523, 0.905, 0.9598, 0.9142, 0.9171, 0.9141, 0.851, 0.9226, 0.8073, 0.9227, 0.8008, 0.9134, 0.8567, 0.9132, 0.8567, 0.9132, 0.8008, 0.9134, 0.7985, 0.9026, 0.8587, 0.9024, 0.8186, 0.02918, 0.8186, 0.1462, 0.8079, 0.1441, 0.8079, 0.03132, 0.8079, 0.03132, 0.8079, 0.1441, 0.7987, 0.138, 0.7987, 0.0374, 0.9598, 0.8136, 0.9598, 0.9142, 0.9523, 0.905, 0.9523, 0.8226, 0.9523, 0.8226, 0.9523, 0.905, 0.9423, 0.8942, 0.9423, 0.8333, 0.8875, 0.7551, 0.8875, 0.6381, 0.8982, 0.6402, 0.8982, 0.753, 0.8982, 0.753, 0.8982, 0.6402, 0.9073, 0.6463, 0.9073, 0.7469, 0.9171, 0.9141, 0.9171, 0.8135, 0.9273, 0.8226, 0.9273, 0.905, 0.9273, 0.905, 0.9273, 0.8226, 0.9382, 0.8333, 0.9382, 0.8942, 0.4322, 0.9272, 0.4922, 0.9272, 0.4898, 0.938, 0.4341, 0.9379, 0.4341, 0.9379, 0.4898, 0.938, 0.4832, 0.9471, 0.4395, 0.9471, 0.9171, 0.8135, 0.9598, 0.8136, 0.9523, 0.8226, 0.9273, 0.8226, 0.9273, 0.8226, 0.9523, 0.8226, 0.9423, 0.8333, 0.9382, 0.8333, 0.8186, 0.1462, 0.8186, 0.02918, 0.8877, 0.02918, 0.8877, 0.1462])
me_cube_001.materials.append(mat_material_001)
me_cube_001.update()

# ---- objects
ob_camera = bpy.data.objects.new('Camera', cam_camera)
ob_cube = bpy.data.objects.new('Cube', me_cube_001)
ob_point = bpy.data.objects.new('Point', light_point)

# ---- transforms, parenting, visibility, modifiers, constraints
ob_camera.location = (7.359, -6.926, 4.958)
ob_camera.rotation_euler = (1.109, 0.0, 0.8149)
ob_camera.lock_rotations_4d = False
ob_camera.empty_display_type = 'ARROWS'
ob_camera.color = (0.0, 0.0, 0.0, 0.0)
ob_camera.display_type = 'WIRE'
ob_camera.lineart.crease_threshold = 0.0
ob_cube.location = (0.0, 0.0, 0.6547)
ob_cube.scale = (1.0, 1.0, 0.6276)
ob_point.location = (-0.07647, 2.678, 8.244)
ob_point.scale = (4.147, 4.147, 4.147)

# ---- collection membership
scene.collection.objects.link(ob_camera)
col_streetlight.objects.link(ob_cube)
col_streetlight.objects.link(ob_point)

# ---- scene / render settings (as saved in the file)
scene.camera = ob_camera
scene.frame_start = 1; scene.frame_end = 250; scene.frame_set(1)
scene.render.engine = 'BLENDER_EEVEE_NEXT'
bpy.context.view_layer.update()
